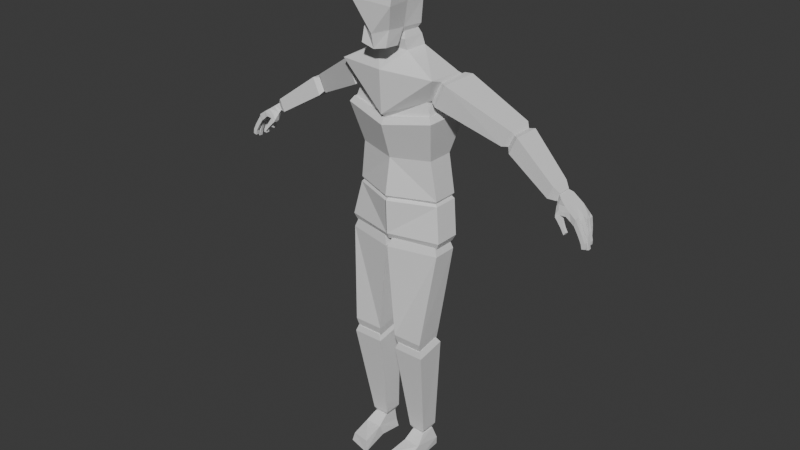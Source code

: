 # Source: MyCharacter.blend  (saved by Blender 4.2.66; exported with 4.5.12 LTS)
import bpy
from mathutils import Matrix  # noqa: F401  (used for matrix-valued properties, if any)

bpy.ops.wm.read_factory_settings(use_empty=True)
scene = bpy.context.scene
scene.name = 'Scene'

# ---- collections
col_collection = bpy.data.collections.new('Collection'); scene.collection.children.link(col_collection)
col_bodyparts = bpy.data.collections.new('BodyParts'); scene.collection.children.link(col_bodyparts)

# ---- materials (node trees are filled in below, after node groups)
mat_material = bpy.data.materials.new('Material')
mat_material.alpha_threshold = 0.0
mat_material.use_transparent_shadow = False
mat_material.roughness = 0.5
mat_material.line_color = (0.0, 0.0, 0.0, 1.0)

# ---- material node trees
mat_material.use_nodes = True; mat_material.node_tree.nodes.clear()
_N = mat_material.node_tree.nodes; _L = mat_material.node_tree.links
n0 = _N.new('ShaderNodeOutputMaterial'); n0.name = 'Material Output'; n0.location = (300, 300)
n1 = _N.new('ShaderNodeBsdfPrincipled'); n1.name = 'Principled BSDF'; n1.location = (10, 300)
n1.inputs[3].default_value = 1.45
_L.new(n1.outputs[0], n0.inputs[0])
n0.is_active_output = True

# ---- world
world_world = bpy.data.worlds.new('World'); scene.world = world_world
world_world.use_nodes = True; world_world.node_tree.nodes.clear()
_N = world_world.node_tree.nodes; _L = world_world.node_tree.links
n0 = _N.new('ShaderNodeOutputWorld'); n0.name = 'World Output'; n0.location = (300, 300)
n1 = _N.new('ShaderNodeBackground'); n1.name = 'Background'; n1.location = (10, 300)
n1.inputs[0].default_value = (0.05088, 0.05088, 0.05088, 1.0)
_L.new(n1.outputs[0], n0.inputs[0])
n0.is_active_output = True
world_world.color = (0.05088, 0.05088, 0.05088)
world_world.use_sun_shadow = False
world_world.sun_shadow_jitter_overblur = 0.0

# ---- meshes
me_cube_006 = bpy.data.meshes.new('Cube.006')
me_cube_006.from_pydata([(0.5988, 0.4155, 6.146), (0.6132, -0.2048, 6.172), (0.0, 0.4394, 5.922), (0.0, -0.4803, 5.922), (0.8094, -0.3549, 6.565), (0.0, -0.5165, 6.599), (0.795, 0.2654, 6.54), (0.0, 0.3553, 6.637), (0.2608, -0.2167, 6.857), (0.0, -0.2107, 6.859), (0.3032, 0.1201, 6.87), (0.0, 0.1267, 6.885), (0.2333, -0.2428, 7.016), (0.0, -0.2427, 7.012), (0.2654, 0.09927, 7.028), (0.0, 0.1018, 7.037), (0.2021, -0.1967, 7.133), (0.0, -0.1966, 7.131), (0.2248, 0.04467, 7.142), (0.0, 0.04649, 7.148), (0.831, -0.1136, 6.495), (0.82, 0.3611, 6.476), (0.6809, -0.1295, 6.194), (0.6699, 0.3451, 6.175), (0.6938, -0.2273, 5.951), (0.0, -0.3655, 5.846), (0.6938, 0.4379, 5.951), (0.0, 0.4181, 5.846)], [], [(5, 4, 8, 9), (0, 2, 7, 6), (3, 1, 4, 5), (22, 23, 21, 20), (0, 6, 21, 23), (10, 11, 15, 14), (6, 7, 11, 10), (4, 6, 10, 8), (8, 10, 14, 12), (9, 8, 12, 13), (13, 12, 16, 17), (1, 3, 25, 24), (4, 1, 22, 20), (16, 18, 19, 17), (14, 15, 19, 18), (12, 14, 18, 16), (15, 13, 17, 19), (1, 0, 23, 22), (6, 4, 20, 21), (24, 25, 27, 26), (2, 0, 26, 27), (0, 1, 24, 26)])
_uv = me_cube_006.uv_layers.new(name='UVMap')
_uv.uv.foreach_set('vector', [0.625, 1.0, 0.625, 0.75, 0.625, 0.75, 0.625, 1.0, 0.625, 0.5, 0.625, 0.25, 0.625, 0.25, 0.625, 0.5, 0.625, 1.0, 0.625, 0.75, 0.625, 0.75, 0.625, 1.0, 0.625, 0.75, 0.625, 0.5, 0.625, 0.5, 0.625, 0.75, 0.625, 0.5, 0.625, 0.5, 0.625, 0.5, 0.625, 0.5, 0.625, 0.5, 0.625, 0.25, 0.625, 0.25, 0.625, 0.5, 0.625, 0.5, 0.625, 0.25, 0.625, 0.25, 0.625, 0.5, 0.625, 0.75, 0.625, 0.5, 0.625, 0.5, 0.625, 0.75, 0.625, 0.75, 0.625, 0.5, 0.625, 0.5, 0.625, 0.75, 0.625, 1.0, 0.625, 0.75, 0.625, 0.75, 0.625, 1.0, 0.625, 1.0, 0.625, 0.75, 0.625, 0.75, 0.625, 1.0, 0.625, 0.75, 0.625, 1.0, 0.625, 1.0, 0.625, 0.75, 0.625, 0.75, 0.625, 0.75, 0.625, 0.75, 0.625, 0.75, 0.625, 0.75, 0.625, 0.5, 0.625, 0.25, 0.625, 1.0, 0.625, 0.5, 0.625, 0.25, 0.625, 0.25, 0.625, 0.5, 0.625, 0.75, 0.625, 0.5, 0.625, 0.5, 0.625, 0.75, 0.0, 0.0, 0.0, 0.0, 0.0, 0.0, 0.0, 0.0, 0.625, 0.75, 0.625, 0.5, 0.625, 0.5, 0.625, 0.75, 0.625, 0.5, 0.625, 0.75, 0.625, 0.75, 0.625, 0.5, 0.625, 0.75, 0.625, 1.0, 0.625, 0.25, 0.625, 0.5, 0.625, 0.25, 0.625, 0.5, 0.625, 0.5, 0.625, 0.25, 0.625, 0.5, 0.625, 0.75, 0.625, 0.75, 0.625, 0.5])
me_cube_006.materials.append(mat_material)
me_cube_006.use_mirror_vertex_groups = False
me_cube_006.update()
me_cube_001 = bpy.data.meshes.new('Cube.001')
me_cube_001.from_pydata([(0.01475, 0.4105, 3.762), (0.01475, -0.3802, 3.762), (0.8082, 0.2185, 3.762), (0.8082, -0.1883, 3.762), (0.1493, 0.1027, 2.318), (0.1493, -0.3711, 2.226), (0.6439, 0.1027, 2.318), (0.6439, -0.3711, 2.226), (0.1738, 0.09441, 2.158), (0.1738, -0.3326, 2.076), (0.6195, 0.09441, 2.158), (0.6195, -0.3326, 2.076), (0.06682, 0.3586, 3.903), (0.06682, -0.3284, 3.903), (0.7562, 0.1918, 3.903), (0.7562, -0.1616, 3.903)], [], [(3, 1, 5, 7), (1, 0, 4, 5), (2, 3, 7, 6), (0, 2, 6, 4), (3, 2, 14, 15), (0, 1, 13, 12), (4, 6, 10, 8), (6, 7, 11, 10), (10, 11, 9), (10, 9, 8), (7, 5, 9, 11), (5, 4, 8, 9), (13, 14, 12), (13, 15, 14), (2, 0, 12, 14), (1, 3, 15, 13)])
_uv = me_cube_001.uv_layers.new(name='UVMap')
_uv.uv.foreach_set('vector', [0.375, 0.75, 0.375, 1.0, 0.375, 1.0, 0.375, 0.75, 0.0, 0.0, 0.0, 0.0, 0.0, 0.0, 0.0, 0.0, 0.375, 0.5, 0.375, 0.75, 0.375, 0.75, 0.375, 0.5, 0.375, 0.25, 0.375, 0.5, 0.375, 0.5, 0.375, 0.25, 0.375, 0.75, 0.375, 0.5, 0.375, 0.5, 0.375, 0.75, 0.0, 0.0, 0.0, 0.0, 0.0, 0.0, 0.0, 0.0, 0.375, 0.25, 0.375, 0.5, 0.375, 0.5, 0.375, 0.25, 0.375, 0.5, 0.375, 0.75, 0.375, 0.75, 0.375, 0.5, 0.0, 0.0, 0.0, 0.0, 0.0, 0.0, 0.0, 0.0, 0.0, 0.0, 0.0, 0.0, 0.375, 0.75, 0.375, 1.0, 0.375, 1.0, 0.375, 0.75, 0.0, 0.0, 0.0, 0.0, 0.0, 0.0, 0.0, 0.0, 0.0, 0.0, 0.0, 0.0, 0.0, 0.0, 0.0, 0.0, 0.0, 0.0, 0.0, 0.0, 0.375, 0.5, 0.375, 0.25, 0.375, 0.25, 0.375, 0.5, 0.375, 1.0, 0.375, 0.75, 0.375, 0.75, 0.375, 1.0])
me_cube_001.materials.append(mat_material)
me_cube_001.use_mirror_vertex_groups = False
me_cube_001.update()
me_cube_008 = bpy.data.meshes.new('Cube.008')
me_cube_008.from_pydata([(0.736, 0.4293, 6.124), (0.736, -0.1934, 6.124), (0.9154, 0.4402, 6.488), (0.9154, -0.2086, 6.488), (1.659, 0.5801, 5.681), (1.659, 0.1268, 5.681), (1.784, 0.5801, 5.95), (1.784, 0.1268, 5.95), (0.6624, 0.3895, 6.174), (0.6624, -0.1579, 6.174), (0.8138, 0.3895, 6.499), (0.8138, -0.1579, 6.499), (1.753, 0.5193, 5.682), (1.753, 0.1876, 5.682), (1.844, 0.5193, 5.878), (1.844, 0.1876, 5.878)], [], [(3, 1, 5, 7), (0, 2, 6, 4), (2, 3, 7, 6), (1, 0, 4, 5), (7, 5, 13, 15), (0, 1, 9, 8), (9, 11, 10, 8), (1, 3, 11, 9), (2, 0, 8, 10), (3, 2, 10, 11), (13, 12, 14, 15), (4, 6, 14, 12), (6, 7, 15, 14), (5, 4, 12, 13)])
_uv = me_cube_008.uv_layers.new(name='UVMap')
_uv.uv.foreach_set('vector', [0.625, 0.75, 0.625, 0.75, 0.625, 0.75, 0.625, 0.75, 0.625, 0.5, 0.625, 0.5, 0.625, 0.5, 0.625, 0.5, 0.625, 0.5, 0.625, 0.75, 0.625, 0.75, 0.625, 0.5, 0.625, 0.75, 0.625, 0.5, 0.625, 0.5, 0.625, 0.75, 0.625, 0.75, 0.625, 0.75, 0.625, 0.75, 0.625, 0.75, 0.625, 0.5, 0.625, 0.75, 0.625, 0.75, 0.625, 0.5, 0.625, 0.75, 0.625, 0.75, 0.625, 0.5, 0.625, 0.5, 0.625, 0.75, 0.625, 0.75, 0.625, 0.75, 0.625, 0.75, 0.625, 0.5, 0.625, 0.5, 0.625, 0.5, 0.625, 0.5, 0.625, 0.75, 0.625, 0.5, 0.625, 0.5, 0.625, 0.75, 0.625, 0.75, 0.625, 0.5, 0.625, 0.5, 0.625, 0.75, 0.625, 0.5, 0.625, 0.5, 0.625, 0.5, 0.625, 0.5, 0.625, 0.5, 0.625, 0.75, 0.625, 0.75, 0.625, 0.5, 0.625, 0.75, 0.625, 0.5, 0.625, 0.5, 0.625, 0.75])
me_cube_008.materials.append(mat_material)
me_cube_008.use_mirror_vertex_groups = False
me_cube_008.update()
me_cube_005 = bpy.data.meshes.new('Cube.005')
me_cube_005.from_pydata([(0.7562, 0.5369, 5.893), (0.7226, 0.3278, 4.615), (0.7562, -0.3053, 5.893), (0.7226, -0.09616, 4.615), (-0.003462, 0.5119, 5.76), (-0.003462, 0.5278, 4.615), (-0.003462, -0.4803, 5.76), (-0.003462, -0.3962, 4.615), (0.6722, 0.2949, 4.533), (-0.003462, 0.4671, 4.533), (-0.003462, -0.3285, 4.533), (0.6722, -0.0702, 4.533), (0.7001, -0.2653, 5.977), (-0.003462, -0.4214, 5.858), (0.7001, 0.4861, 5.977), (-0.003462, 0.4638, 5.858), (0.628, 0.315, 5.244), (-0.003462, -0.2946, 5.198), (0.628, -0.1283, 5.244), (-0.003462, 0.3762, 5.198)], [], [(18, 2, 6, 17), (16, 0, 2, 18), (19, 4, 0, 16), (2, 0, 14, 12), (5, 1, 8, 9), (0, 4, 15, 14), (8, 11, 10, 9), (7, 5, 9, 10), (1, 3, 11, 8), (3, 7, 10, 11), (13, 12, 15), (12, 14, 15), (6, 2, 12, 13), (5, 19, 16, 1), (1, 16, 18, 3), (3, 18, 17, 7)])
_uv = me_cube_005.uv_layers.new(name='UVMap')
_uv.uv.foreach_set('vector', [0.5, 0.75, 0.625, 0.75, 0.625, 1.0, 0.5, 1.0, 0.5, 0.5, 0.625, 0.5, 0.625, 0.75, 0.5, 0.75, 0.5, 0.25, 0.625, 0.25, 0.625, 0.5, 0.5, 0.5, 0.625, 0.75, 0.625, 0.5, 0.625, 0.5, 0.625, 0.75, 0.375, 0.25, 0.375, 0.5, 0.375, 0.5, 0.375, 0.25, 0.625, 0.5, 0.625, 0.25, 0.625, 0.25, 0.625, 0.5, 0.375, 0.5, 0.375, 0.75, 0.375, 1.0, 0.375, 0.25, 0.0, 0.0, 0.0, 0.0, 0.0, 0.0, 0.0, 0.0, 0.375, 0.5, 0.375, 0.75, 0.375, 0.75, 0.375, 0.5, 0.375, 0.75, 0.375, 1.0, 0.375, 1.0, 0.375, 0.75, 0.0, 0.0, 0.0, 0.0, 0.0, 0.0, 0.0, 0.0, 0.0, 0.0, 0.0, 0.0, 0.625, 1.0, 0.625, 0.75, 0.625, 0.75, 0.625, 1.0, 0.375, 0.25, 0.5, 0.25, 0.5, 0.5, 0.375, 0.5, 0.375, 0.5, 0.5, 0.5, 0.5, 0.75, 0.375, 0.75, 0.375, 0.75, 0.5, 0.75, 0.5, 1.0, 0.375, 1.0])
me_cube_005.materials.append(mat_material)
me_cube_005.use_mirror_vertex_groups = False
me_cube_005.update()
me_cube_003 = bpy.data.meshes.new('Cube.003')
me_cube_003.from_pydata([(0.2735, 0.1755, 0.0912), (0.2741, -0.261, 0.1819), (0.5655, 0.2165, 0.09285), (0.5585, -0.261, 0.1819), (0.2404, 0.1872, -0.04913), (0.2599, -0.1962, -0.007349), (0.5536, 0.2297, -0.05139), (0.577, -0.2009, -0.05139), (0.2409, -0.6455, 0.1222), (0.5692, -0.5608, 0.0791), (0.1978, -0.7054, -0.05139), (0.588, -0.603, -0.05139), (0.2919, 0.159, 0.3025), (0.2919, -0.08473, 0.3025), (0.5125, 0.159, 0.3025), (0.5125, -0.08473, 0.3025)], [], [(2, 3, 7, 6), (4, 6, 7, 5), (0, 2, 6, 4), (1, 5, 10, 8), (1, 0, 4, 5), (9, 8, 10, 11), (3, 1, 8, 9), (7, 3, 9, 11), (5, 7, 11, 10), (15, 14, 12, 13), (2, 0, 12, 14), (3, 2, 14, 15), (1, 3, 15, 13), (0, 1, 13, 12)])
_uv = me_cube_003.uv_layers.new(name='UVMap')
_uv.uv.foreach_set('vector', [0.375, 0.5, 0.375, 0.75, 0.375, 0.75, 0.375, 0.5, 0.125, 0.5, 0.375, 0.5, 0.375, 0.75, 0.125, 0.75, 0.375, 0.25, 0.375, 0.5, 0.375, 0.5, 0.375, 0.25, 0.0, 0.0, 0.0, 0.0, 0.0, 0.0, 0.0, 0.0, 0.0, 0.0, 0.0, 0.0, 0.0, 0.0, 0.0, 0.0, 0.375, 0.75, 0.375, 1.0, 0.375, 1.0, 0.375, 0.75, 0.375, 0.75, 0.375, 1.0, 0.375, 1.0, 0.375, 0.75, 0.375, 0.75, 0.375, 0.75, 0.375, 0.75, 0.375, 0.75, 0.125, 0.75, 0.375, 0.75, 0.375, 0.75, 0.125, 0.75, 0.0, 0.0, 0.0, 0.0, 0.0, 0.0, 0.0, 0.0, 0.375, 0.5, 0.375, 0.25, 0.375, 0.25, 0.375, 0.5, 0.375, 0.75, 0.375, 0.5, 0.375, 0.5, 0.375, 0.75, 0.375, 1.0, 0.375, 0.75, 0.375, 0.75, 0.375, 1.0, 0.0, 0.0, 0.0, 0.0, 0.0, 0.0, 0.0, 0.0])
me_cube_003.materials.append(mat_material)
me_cube_003.use_mirror_vertex_groups = False
me_cube_003.update()
me_cube_010 = bpy.data.meshes.new('Cube.010')
me_cube_010.from_pydata([(2.706, 0.3545, 5.104), (2.64, 0.09148, 5.158), (2.723, 0.3562, 5.231), (2.723, 0.04069, 5.231), (2.952, 0.3407, 4.965), (2.929, -0.01108, 4.968), (3.005, 0.3461, 5.009), (3.003, -0.02932, 5.037), (2.632, 0.2956, 5.157), (2.629, 0.09045, 5.161), (2.652, 0.2977, 5.284), (2.649, 0.1014, 5.288), (2.706, 0.2756, 5.104), (2.706, 0.1967, 5.104), (2.706, 0.1354, 5.104), (2.723, 0.2773, 5.231), (2.723, 0.1985, 5.231), (2.723, 0.1196, 5.231), (2.962, 0.2674, 4.971), (2.97, 0.1637, 4.964), (2.95, 0.0773, 4.968), (3.02, 0.2576, 5.03), (3.013, 0.162, 5.039), (2.997, 0.07257, 5.038), (2.631, 0.2465, 5.158), (2.631, 0.1974, 5.159), (2.63, 0.1483, 5.16), (2.651, 0.2486, 5.285), (2.651, 0.1995, 5.286), (2.65, 0.1504, 5.287), (2.771, 0.3562, 5.091), (2.851, 0.3562, 5.034), (2.851, -0.02181, 5.034), (2.724, -0.0334, 4.941), (2.898, -0.01772, 5.111), (2.814, 0.004457, 5.166), (2.814, 0.3562, 5.166), (2.893, 0.3562, 5.109), (2.814, 0.2773, 5.166), (2.893, 0.2773, 5.109), (2.814, 0.1985, 5.166), (2.893, 0.1892, 5.109), (2.814, 0.1196, 5.166), (2.893, 0.09927, 5.109), (2.771, 0.1196, 5.091), (2.851, 0.1196, 5.034), (2.771, 0.1985, 5.091), (2.851, 0.1985, 5.034), (2.771, 0.2773, 5.091), (2.851, 0.2773, 5.034), (2.994, 0.04727, 4.925), (2.984, -0.01443, 4.926), (3.032, 0.04319, 4.979), (3.027, -0.01796, 4.987), (3.013, 0.146, 4.932), (3.002, 0.0706, 4.935), (3.044, 0.1514, 4.992), (3.036, 0.07332, 4.992), (2.995, 0.2419, 4.935), (2.998, 0.1766, 4.935), (3.056, 0.2405, 4.976), (3.06, 0.1728, 4.981), (2.986, 0.3306, 4.936), (3.05, 0.3407, 4.968), (2.991, 0.2594, 4.935), (3.055, 0.2691, 4.966), (3.128, 0.02738, 4.638), (3.131, -0.02938, 4.639), (3.189, 0.02976, 4.653), (3.191, -0.02699, 4.653), (3.132, 0.1095, 4.596), (3.136, 0.05278, 4.598), (3.192, 0.1135, 4.611), (3.196, 0.05685, 4.613), (3.088, 0.2252, 4.626), (3.086, 0.1684, 4.625), (3.15, 0.2237, 4.624), (3.149, 0.1669, 4.624), (3.016, 0.3323, 4.698), (3.079, 0.3308, 4.698), (3.015, 0.2755, 4.698), (3.077, 0.274, 4.698), (3.073, 0.332, 4.841), (3.079, 0.3309, 4.761), (3.017, 0.3324, 4.76), (3.011, 0.3316, 4.835), (3.015, 0.2756, 4.76), (3.011, 0.2748, 4.835), (3.073, 0.2752, 4.841), (3.077, 0.2741, 4.761), (3.121, 0.1635, 4.816), (3.15, 0.1656, 4.681), (3.153, 0.2223, 4.682), (3.124, 0.2203, 4.816), (3.062, 0.1666, 4.796), (3.088, 0.1686, 4.684), (3.09, 0.2253, 4.685), (3.065, 0.2234, 4.797), (3.077, 0.06555, 4.789), (3.115, 0.05443, 4.679), (3.175, 0.0585, 4.694), (3.133, 0.06181, 4.816), (3.137, 0.1185, 4.816), (3.172, 0.1152, 4.692), (3.112, 0.1111, 4.677), (3.08, 0.1222, 4.79), (3.062, -0.02291, 4.806), (3.115, -0.02991, 4.711), (3.174, -0.03082, 4.733), (3.12, -0.02643, 4.839), (3.124, 0.03025, 4.839), (3.175, 0.02597, 4.733), (3.116, 0.02688, 4.711), (3.066, 0.03376, 4.806), (2.607, 0.1612, 5.188), (2.608, 0.1251, 5.189), (2.606, 0.2697, 5.186), (2.618, 0.2719, 5.28), (2.619, 0.1634, 5.282), (2.62, 0.1272, 5.283), (2.606, 0.2336, 5.187), (2.607, 0.1974, 5.188), (2.618, 0.2357, 5.281), (2.619, 0.1995, 5.282), (2.686, 0.1208, 5.064), (2.652, 0.04915, 5.103), (2.699, 0.03865, 5.147), (2.68, -0.01436, 5.011), (2.72, -0.002834, 5.089), (2.756, -0.0206, 5.027), (2.791, -0.01423, 5.083), (2.682, 0.07555, 4.982), (2.761, 0.04725, 5.006), (2.688, -0.02843, 4.976), (2.696, 0.04842, 4.961), (2.732, 0.03588, 4.927), (2.843, 0.002746, 4.878), (2.838, -0.04655, 4.889), (2.814, -0.002632, 4.837), (2.809, -0.05193, 4.847), (2.895, -0.01458, 4.81), (2.89, -0.06231, 4.82), (2.866, -0.01979, 4.769), (2.861, -0.06752, 4.779)], [], [(49, 31, 4, 18), (34, 32, 5, 7), (31, 37, 6, 4), (43, 34, 7, 23), (4, 6, 63, 62), (14, 1, 9, 26), (10, 8, 116, 117), (1, 3, 11, 9), (2, 0, 8, 10), (15, 2, 10, 27), (3, 17, 29, 11), (17, 16, 28, 29), (16, 15, 27, 28), (24, 25, 121, 120), (28, 27, 122, 123), (26, 9, 115, 114), (0, 12, 24, 8), (12, 13, 25, 24), (13, 14, 26, 25), (20, 23, 52, 50), (23, 20, 55, 57), (19, 18, 58, 59), (37, 39, 21, 6), (39, 41, 22, 21), (41, 43, 23, 22), (32, 45, 20, 5), (45, 47, 19, 20), (47, 49, 18, 19), (13, 12, 48, 46), (46, 48, 49, 47), (14, 13, 46, 44), (44, 46, 47, 45), (3, 1, 125, 126), (44, 45, 132, 131), (16, 17, 42, 40), (40, 42, 43, 41), (15, 16, 40, 38), (38, 40, 41, 39), (2, 15, 38, 36), (36, 38, 39, 37), (17, 3, 35, 42), (42, 35, 34, 43), (0, 2, 36, 30), (30, 36, 37, 31), (32, 34, 130, 129), (1, 14, 124, 125), (12, 0, 30, 48), (48, 30, 31, 49), (100, 99, 71, 73), (23, 7, 53, 52), (5, 20, 50, 51), (7, 5, 51, 53), (92, 91, 77, 76), (20, 19, 54, 55), (19, 22, 56, 54), (22, 23, 57, 56), (108, 107, 67, 69), (18, 21, 60, 58), (21, 22, 61, 60), (22, 19, 59, 61), (84, 83, 79, 78), (21, 18, 64, 65), (18, 4, 62, 64), (6, 21, 65, 63), (67, 66, 68, 69), (71, 70, 72, 73), (75, 74, 76, 77), (80, 78, 79, 81), (86, 84, 78, 80), (112, 111, 68, 66), (91, 95, 75, 77), (104, 103, 72, 70), (83, 89, 81, 79), (96, 92, 76, 74), (89, 86, 80, 81), (107, 112, 66, 67), (99, 104, 70, 71), (111, 108, 69, 68), (95, 96, 74, 75), (103, 100, 73, 72), (65, 64, 87, 88), (88, 87, 86, 89), (63, 65, 88, 82), (82, 88, 89, 83), (64, 62, 85, 87), (87, 85, 84, 86), (62, 63, 82, 85), (85, 82, 83, 84), (59, 58, 97, 94), (94, 97, 96, 95), (58, 60, 93, 97), (97, 93, 92, 96), (61, 59, 94, 90), (90, 94, 95, 91), (60, 61, 90, 93), (93, 90, 91, 92), (56, 57, 101, 102), (102, 101, 100, 103), (55, 54, 105, 98), (98, 105, 104, 99), (54, 56, 102, 105), (105, 102, 103, 104), (57, 55, 98, 101), (101, 98, 99, 100), (52, 53, 109, 110), (110, 109, 108, 111), (51, 50, 113, 106), (106, 113, 112, 107), (50, 52, 110, 113), (113, 110, 111, 112), (53, 51, 106, 109), (109, 106, 107, 108), (120, 122, 117, 116), (115, 119, 118, 114), (114, 118, 123, 121), (121, 123, 122, 120), (29, 28, 123, 118), (25, 26, 114, 121), (11, 29, 118, 119), (27, 10, 117, 122), (9, 11, 119, 115), (8, 24, 120, 116), (125, 124, 131, 127), (132, 129, 137, 136), (126, 125, 127, 128), (128, 127, 129, 130), (35, 3, 126, 128), (34, 35, 128, 130), (45, 32, 129, 132), (14, 44, 131, 124), (133, 134, 135, 33), (131, 132, 135, 134), (127, 131, 134, 133), (129, 127, 133, 33), (138, 136, 140, 142), (129, 33, 139, 137), (135, 132, 136, 138), (33, 135, 138, 139), (140, 141, 143, 142), (139, 138, 142, 143), (137, 139, 143, 141), (136, 137, 141, 140)])
_uv = me_cube_010.uv_layers.new(name='UVMap')
_uv.uv.foreach_set('vector', [0.625, 0.5625, 0.625, 0.5, 0.625, 0.5, 0.625, 0.5625, 0.625, 0.75, 0.625, 0.75, 0.625, 0.75, 0.625, 0.75, 0.625, 0.5, 0.625, 0.5, 0.625, 0.5, 0.625, 0.5, 0.625, 0.6875, 0.625, 0.75, 0.625, 0.75, 0.625, 0.6875, 0.625, 0.5, 0.625, 0.5, 0.625, 0.5, 0.625, 0.5, 0.625, 0.6875, 0.625, 0.75, 0.625, 0.75, 0.625, 0.6875, 0.625, 0.5, 0.625, 0.5, 0.625, 0.5, 0.625, 0.5, 0.625, 0.75, 0.625, 0.75, 0.625, 0.75, 0.625, 0.75, 0.625, 0.5, 0.625, 0.5, 0.625, 0.5, 0.625, 0.5, 0.625, 0.5625, 0.625, 0.5, 0.625, 0.5, 0.625, 0.5625, 0.625, 0.75, 0.625, 0.6875, 0.625, 0.6875, 0.625, 0.75, 0.625, 0.6875, 0.625, 0.625, 0.625, 0.625, 0.625, 0.6875, 0.625, 0.625, 0.625, 0.5625, 0.625, 0.5625, 0.625, 0.625, 0.625, 0.5625, 0.625, 0.625, 0.625, 0.625, 0.625, 0.5625, 0.625, 0.625, 0.625, 0.5625, 0.625, 0.5625, 0.625, 0.625, 0.625, 0.6875, 0.625, 0.75, 0.625, 0.75, 0.625, 0.6875, 0.625, 0.5, 0.625, 0.5625, 0.625, 0.5625, 0.625, 0.5, 0.625, 0.5625, 0.625, 0.625, 0.625, 0.625, 0.625, 0.5625, 0.625, 0.625, 0.625, 0.6875, 0.625, 0.6875, 0.625, 0.625, 0.625, 0.6875, 0.625, 0.6875, 0.625, 0.6875, 0.625, 0.6875, 0.625, 0.6875, 0.625, 0.6875, 0.625, 0.6875, 0.625, 0.6875, 0.625, 0.625, 0.625, 0.5625, 0.625, 0.5625, 0.625, 0.625, 0.625, 0.5, 0.625, 0.5625, 0.625, 0.5625, 0.625, 0.5, 0.625, 0.5625, 0.625, 0.625, 0.625, 0.625, 0.625, 0.5625, 0.625, 0.625, 0.625, 0.6875, 0.625, 0.6875, 0.625, 0.625, 0.625, 0.75, 0.625, 0.6875, 0.625, 0.6875, 0.625, 0.75, 0.625, 0.6875, 0.625, 0.625, 0.625, 0.625, 0.625, 0.6875, 0.625, 0.625, 0.625, 0.5625, 0.625, 0.5625, 0.625, 0.625, 0.625, 0.625, 0.625, 0.5625, 0.625, 0.5625, 0.625, 0.625, 0.625, 0.625, 0.625, 0.5625, 0.625, 0.5625, 0.625, 0.625, 0.625, 0.6875, 0.625, 0.625, 0.625, 0.625, 0.625, 0.6875, 0.625, 0.6875, 0.625, 0.625, 0.625, 0.625, 0.625, 0.6875, 0.625, 0.75, 0.625, 0.75, 0.625, 0.75, 0.625, 0.75, 0.625, 0.6875, 0.625, 0.6875, 0.625, 0.6875, 0.625, 0.6875, 0.625, 0.625, 0.625, 0.6875, 0.625, 0.6875, 0.625, 0.625, 0.625, 0.625, 0.625, 0.6875, 0.625, 0.6875, 0.625, 0.625, 0.625, 0.5625, 0.625, 0.625, 0.625, 0.625, 0.625, 0.5625, 0.625, 0.5625, 0.625, 0.625, 0.625, 0.625, 0.625, 0.5625, 0.625, 0.5, 0.625, 0.5625, 0.625, 0.5625, 0.625, 0.5, 0.625, 0.5, 0.625, 0.5625, 0.625, 0.5625, 0.625, 0.5, 0.625, 0.6875, 0.625, 0.75, 0.625, 0.75, 0.625, 0.6875, 0.625, 0.6875, 0.625, 0.75, 0.625, 0.75, 0.625, 0.6875, 0.625, 0.5, 0.625, 0.5, 0.625, 0.5, 0.625, 0.5, 0.625, 0.5, 0.625, 0.5, 0.625, 0.5, 0.625, 0.5, 0.625, 0.75, 0.625, 0.75, 0.625, 0.75, 0.625, 0.75, 0.625, 0.75, 0.625, 0.6875, 0.625, 0.6875, 0.625, 0.75, 0.625, 0.5625, 0.625, 0.5, 0.625, 0.5, 0.625, 0.5625, 0.625, 0.5625, 0.625, 0.5, 0.625, 0.5, 0.625, 0.5625, 0.625, 0.6875, 0.625, 0.6875, 0.625, 0.6875, 0.625, 0.6875, 0.625, 0.6875, 0.625, 0.75, 0.625, 0.75, 0.625, 0.6875, 0.625, 0.75, 0.625, 0.6875, 0.625, 0.6875, 0.625, 0.75, 0.625, 0.75, 0.625, 0.75, 0.625, 0.75, 0.625, 0.75, 0.625, 0.5625, 0.625, 0.625, 0.625, 0.625, 0.625, 0.5625, 0.625, 0.6875, 0.625, 0.625, 0.625, 0.625, 0.625, 0.6875, 0.625, 0.625, 0.625, 0.625, 0.625, 0.625, 0.625, 0.625, 0.625, 0.625, 0.625, 0.6875, 0.625, 0.6875, 0.625, 0.625, 0.625, 0.75, 0.625, 0.75, 0.625, 0.75, 0.625, 0.75, 0.625, 0.5625, 0.625, 0.5625, 0.625, 0.5625, 0.625, 0.5625, 0.625, 0.5625, 0.625, 0.625, 0.625, 0.625, 0.625, 0.5625, 0.625, 0.625, 0.625, 0.625, 0.625, 0.625, 0.625, 0.625, 0.625, 0.5, 0.625, 0.5, 0.625, 0.5, 0.625, 0.5, 0.625, 0.5625, 0.625, 0.5625, 0.625, 0.5625, 0.625, 0.5625, 0.625, 0.5625, 0.625, 0.5, 0.625, 0.5, 0.625, 0.5625, 0.625, 0.5, 0.625, 0.5625, 0.625, 0.5625, 0.625, 0.5, 0.625, 0.75, 0.625, 0.6875, 0.625, 0.6875, 0.625, 0.75, 0.625, 0.6875, 0.625, 0.625, 0.625, 0.625, 0.625, 0.6875, 0.625, 0.625, 0.625, 0.5625, 0.625, 0.5625, 0.625, 0.625, 0.625, 0.5625, 0.625, 0.5, 0.625, 0.5, 0.625, 0.5625, 0.625, 0.5625, 0.625, 0.5, 0.625, 0.5, 0.625, 0.5625, 0.625, 0.6875, 0.625, 0.6875, 0.625, 0.6875, 0.625, 0.6875, 0.625, 0.625, 0.625, 0.625, 0.625, 0.625, 0.625, 0.625, 0.625, 0.625, 0.625, 0.625, 0.625, 0.625, 0.625, 0.625, 0.625, 0.5, 0.625, 0.5625, 0.625, 0.5625, 0.625, 0.5, 0.625, 0.5625, 0.625, 0.5625, 0.625, 0.5625, 0.625, 0.5625, 0.625, 0.5625, 0.625, 0.5625, 0.625, 0.5625, 0.625, 0.5625, 0.625, 0.75, 0.625, 0.6875, 0.625, 0.6875, 0.625, 0.75, 0.625, 0.6875, 0.625, 0.625, 0.625, 0.625, 0.625, 0.6875, 0.625, 0.6875, 0.625, 0.75, 0.625, 0.75, 0.625, 0.6875, 0.625, 0.625, 0.625, 0.5625, 0.625, 0.5625, 0.625, 0.625, 0.625, 0.625, 0.625, 0.6875, 0.625, 0.6875, 0.625, 0.625, 0.625, 0.5625, 0.625, 0.5625, 0.625, 0.5625, 0.625, 0.5625, 0.625, 0.5625, 0.625, 0.5625, 0.625, 0.5625, 0.625, 0.5625, 0.625, 0.5, 0.625, 0.5625, 0.625, 0.5625, 0.625, 0.5, 0.625, 0.5, 0.625, 0.5625, 0.625, 0.5625, 0.625, 0.5, 0.625, 0.5625, 0.625, 0.5, 0.625, 0.5, 0.625, 0.5625, 0.625, 0.5625, 0.625, 0.5, 0.625, 0.5, 0.625, 0.5625, 0.625, 0.5, 0.625, 0.5, 0.625, 0.5, 0.625, 0.5, 0.625, 0.5, 0.625, 0.5, 0.625, 0.5, 0.625, 0.5, 0.625, 0.625, 0.625, 0.5625, 0.625, 0.5625, 0.625, 0.625, 0.625, 0.625, 0.625, 0.5625, 0.625, 0.5625, 0.625, 0.625, 0.625, 0.5625, 0.625, 0.5625, 0.625, 0.5625, 0.625, 0.5625, 0.625, 0.5625, 0.625, 0.5625, 0.625, 0.5625, 0.625, 0.5625, 0.625, 0.625, 0.625, 0.625, 0.625, 0.625, 0.625, 0.625, 0.625, 0.625, 0.625, 0.625, 0.625, 0.625, 0.625, 0.625, 0.625, 0.5625, 0.625, 0.625, 0.625, 0.625, 0.625, 0.5625, 0.625, 0.5625, 0.625, 0.625, 0.625, 0.625, 0.625, 0.5625, 0.625, 0.625, 0.625, 0.6875, 0.625, 0.6875, 0.625, 0.625, 0.625, 0.625, 0.625, 0.6875, 0.625, 0.6875, 0.625, 0.625, 0.625, 0.6875, 0.625, 0.625, 0.625, 0.625, 0.625, 0.6875, 0.625, 0.6875, 0.625, 0.625, 0.625, 0.625, 0.625, 0.6875, 0.625, 0.625, 0.625, 0.625, 0.625, 0.625, 0.625, 0.625, 0.625, 0.625, 0.625, 0.625, 0.625, 0.625, 0.625, 0.625, 0.625, 0.6875, 0.625, 0.6875, 0.625, 0.6875, 0.625, 0.6875, 0.625, 0.6875, 0.625, 0.6875, 0.625, 0.6875, 0.625, 0.6875, 0.625, 0.6875, 0.625, 0.75, 0.625, 0.75, 0.625, 0.6875, 0.625, 0.6875, 0.625, 0.75, 0.625, 0.75, 0.625, 0.6875, 0.625, 0.75, 0.625, 0.6875, 0.625, 0.6875, 0.625, 0.75, 0.625, 0.75, 0.625, 0.6875, 0.625, 0.6875, 0.625, 0.75, 0.625, 0.6875, 0.625, 0.6875, 0.625, 0.6875, 0.625, 0.6875, 0.625, 0.6875, 0.625, 0.6875, 0.625, 0.6875, 0.625, 0.6875, 0.625, 0.75, 0.625, 0.75, 0.625, 0.75, 0.625, 0.75, 0.625, 0.75, 0.625, 0.75, 0.625, 0.75, 0.625, 0.75, 0.625, 0.5625, 0.625, 0.5625, 0.625, 0.5, 0.625, 0.5, 0.625, 0.75, 0.625, 0.75, 0.625, 0.6875, 0.625, 0.6875, 0.625, 0.6875, 0.625, 0.6875, 0.625, 0.625, 0.625, 0.625, 0.625, 0.625, 0.625, 0.625, 0.625, 0.5625, 0.625, 0.5625, 0.625, 0.6875, 0.625, 0.625, 0.625, 0.625, 0.625, 0.6875, 0.625, 0.625, 0.625, 0.6875, 0.625, 0.6875, 0.625, 0.625, 0.625, 0.75, 0.625, 0.6875, 0.625, 0.6875, 0.625, 0.75, 0.625, 0.5625, 0.625, 0.5, 0.625, 0.5, 0.625, 0.5625, 0.625, 0.75, 0.625, 0.75, 0.625, 0.75, 0.625, 0.75, 0.625, 0.5, 0.625, 0.5625, 0.625, 0.5625, 0.625, 0.5, 0.625, 0.75, 0.625, 0.6875, 0.625, 0.6875, 0.625, 0.75, 0.625, 0.6875, 0.625, 0.75, 0.625, 0.75, 0.625, 0.6875, 0.625, 0.75, 0.625, 0.75, 0.625, 0.75, 0.625, 0.75, 0.625, 0.75, 0.625, 0.75, 0.625, 0.75, 0.625, 0.75, 0.625, 0.75, 0.625, 0.75, 0.625, 0.75, 0.625, 0.75, 0.625, 0.75, 0.625, 0.75, 0.625, 0.75, 0.625, 0.75, 0.625, 0.6875, 0.625, 0.75, 0.625, 0.75, 0.625, 0.6875, 0.625, 0.6875, 0.625, 0.6875, 0.625, 0.6875, 0.625, 0.6875, 0.625, 0.75, 0.625, 0.6875, 0.625, 0.6875, 0.625, 0.75, 0.625, 0.6875, 0.625, 0.6875, 0.625, 0.6875, 0.625, 0.6875, 0.625, 0.75, 0.625, 0.6875, 0.625, 0.6875, 0.625, 0.75, 0.625, 0.75, 0.625, 0.75, 0.625, 0.75, 0.625, 0.75, 0.625, 0.6875, 0.625, 0.6875, 0.625, 0.6875, 0.625, 0.6875, 0.625, 0.75, 0.625, 0.75, 0.625, 0.75, 0.625, 0.75, 0.625, 0.6875, 0.625, 0.6875, 0.625, 0.6875, 0.625, 0.6875, 0.625, 0.75, 0.625, 0.6875, 0.625, 0.6875, 0.625, 0.75, 0.625, 0.6875, 0.625, 0.75, 0.625, 0.75, 0.625, 0.6875, 0.625, 0.75, 0.625, 0.6875, 0.625, 0.6875, 0.625, 0.75, 0.625, 0.75, 0.625, 0.75, 0.625, 0.75, 0.625, 0.75, 0.625, 0.6875, 0.625, 0.75, 0.625, 0.75, 0.625, 0.6875])
me_cube_010.materials.append(mat_material)
me_cube_010.use_mirror_vertex_groups = False
me_cube_010.update()
me_cube_007 = bpy.data.meshes.new('Cube.007')
me_cube_007.from_pydata([(0.2315, -0.261, 7.192), (0.0, -0.2611, 7.188), (0.2637, 0.0811, 7.18), (0.0, 0.08429, 7.188), (0.3388, -0.2258, 7.952), (0.0, -0.2258, 8.039), (0.3388, 0.06948, 7.915), (0.0, 0.06948, 8.002), (0.2218, -0.5574, 7.215), (0.0, -0.6725, 7.147), (0.3388, -0.594, 7.952), (0.0, -0.594, 8.039), (0.199, -0.2117, 7.11), (0.0, -0.2118, 7.108), (0.2217, 0.02943, 7.102), (0.0, 0.03168, 7.108), (0.2116, -0.3653, 6.954), (0.0, -0.3653, 6.953), (0.217, -0.6232, 6.976), (0.0, -0.6247, 6.922), (0.0, 0.07689, 7.595), (0.3012, 0.07529, 7.547), (0.2851, -0.2434, 7.572), (0.3411, -0.6751, 7.583), (0.0, -0.6771, 7.593)], [], [(21, 20, 7, 6), (6, 7, 5, 4), (22, 21, 6, 4), (22, 4, 10, 23), (24, 23, 10, 11), (4, 5, 11, 10), (0, 8, 18, 16), (3, 2, 14, 15), (12, 13, 15, 14), (0, 1, 13, 12), (2, 0, 12, 14), (17, 16, 18, 19), (1, 0, 16, 17), (8, 9, 19, 18), (9, 8, 23, 24), (0, 22, 23, 8), (0, 2, 21, 22), (2, 3, 20, 21)])
_uv = me_cube_007.uv_layers.new(name='UVMap')
_uv.uv.foreach_set('vector', [0.625, 0.5, 0.625, 0.25, 0.625, 0.25, 0.625, 0.5, 0.625, 0.5, 0.875, 0.5, 0.875, 0.75, 0.625, 0.75, 0.625, 0.75, 0.625, 0.5, 0.625, 0.5, 0.625, 0.75, 0.625, 0.75, 0.625, 0.75, 0.625, 0.75, 0.625, 0.75, 0.625, 1.0, 0.625, 0.75, 0.625, 0.75, 0.625, 1.0, 0.625, 0.75, 0.875, 0.75, 0.875, 0.75, 0.625, 0.75, 0.625, 0.75, 0.625, 0.75, 0.625, 0.75, 0.625, 0.75, 0.625, 0.25, 0.625, 0.5, 0.625, 0.5, 0.625, 0.25, 0.625, 0.75, 0.625, 1.0, 0.625, 0.25, 0.625, 0.5, 0.625, 0.75, 0.625, 1.0, 0.625, 1.0, 0.625, 0.75, 0.625, 0.5, 0.625, 0.75, 0.625, 0.75, 0.625, 0.5, 0.625, 1.0, 0.625, 0.75, 0.625, 0.75, 0.625, 1.0, 0.625, 1.0, 0.625, 0.75, 0.625, 0.75, 0.625, 1.0, 0.625, 0.75, 0.625, 1.0, 0.625, 1.0, 0.625, 0.75, 0.625, 1.0, 0.625, 0.75, 0.625, 0.75, 0.625, 1.0, 0.625, 0.75, 0.625, 0.75, 0.625, 0.75, 0.625, 0.75, 0.625, 0.75, 0.625, 0.5, 0.625, 0.5, 0.625, 0.75, 0.625, 0.5, 0.625, 0.25, 0.625, 0.25, 0.625, 0.5])
me_cube_007.materials.append(mat_material)
me_cube_007.use_mirror_vertex_groups = False
me_cube_007.update()
me_cube_004 = bpy.data.meshes.new('Cube.004')
me_cube_004.from_pydata([(0.7306, 0.3278, 4.532), (0.7306, -0.09616, 4.532), (0.004592, 0.5278, 4.532), (0.004592, -0.3962, 4.532), (0.004592, 0.4483, 3.982), (0.004592, -0.3756, 3.982), (0.8314, 0.2483, 3.982), (0.8314, -0.1756, 3.982), (0.6463, 0.2727, 4.627), (0.004592, 0.4262, 4.627), (0.004592, -0.283, 4.627), (0.6463, -0.05273, 4.627), (0.7844, 0.2241, 3.883), (0.004592, 0.4014, 3.883), (0.004592, -0.3288, 3.883), (0.7844, -0.1515, 3.883)], [], [(2, 0, 6, 4), (1, 3, 5, 7), (0, 1, 7, 6), (2, 3, 10, 9), (4, 6, 12, 13), (3, 1, 11, 10), (6, 7, 15, 12), (10, 11, 9), (11, 8, 9), (1, 0, 8, 11), (0, 2, 9, 8), (12, 14, 13), (15, 14, 12), (7, 5, 14, 15)])
_uv = me_cube_004.uv_layers.new(name='UVMap')
_uv.uv.foreach_set('vector', [0.375, 0.25, 0.375, 0.5, 0.375, 0.5, 0.375, 0.25, 0.375, 0.75, 0.375, 1.0, 0.375, 1.0, 0.375, 0.75, 0.375, 0.5, 0.375, 0.75, 0.375, 0.75, 0.375, 0.5, 0.0, 0.0, 0.0, 0.0, 0.0, 0.0, 0.0, 0.0, 0.375, 0.25, 0.375, 0.5, 0.375, 0.5, 0.375, 0.25, 0.375, 1.0, 0.375, 0.75, 0.375, 0.75, 0.375, 1.0, 0.375, 0.5, 0.375, 0.75, 0.375, 0.75, 0.375, 0.5, 0.0, 0.0, 0.0, 0.0, 0.0, 0.0, 0.0, 0.0, 0.0, 0.0, 0.0, 0.0, 0.375, 0.75, 0.375, 0.5, 0.375, 0.5, 0.375, 0.75, 0.375, 0.5, 0.375, 0.25, 0.375, 0.25, 0.375, 0.5, 0.0, 0.0, 0.0, 0.0, 0.0, 0.0, 0.0, 0.0, 0.0, 0.0, 0.0, 0.0, 0.375, 0.75, 0.375, 1.0, 0.375, 1.0, 0.375, 0.75])
me_cube_004.materials.append(mat_material)
me_cube_004.use_mirror_vertex_groups = False
me_cube_004.update()
me_cube_002 = bpy.data.meshes.new('Cube.002')
me_cube_002.from_pydata([(0.155, 0.1289, 2.073), (0.155, -0.3655, 1.978), (0.6711, 0.1289, 2.073), (0.6711, -0.3655, 1.978), (0.2513, 0.2089, 0.3766), (0.2513, -0.09863, 0.3766), (0.5296, 0.2089, 0.3766), (0.5296, -0.09863, 0.3766), (0.1985, 0.06287, 2.168), (0.1985, -0.348, 2.089), (0.6273, 0.06287, 2.168), (0.6273, -0.348, 2.089), (0.2949, 0.1607, 0.2877), (0.2949, -0.0504, 0.2877), (0.486, 0.1607, 0.2877), (0.486, -0.0504, 0.2877)], [], [(3, 1, 5, 7), (1, 0, 4, 5), (2, 3, 7, 6), (0, 2, 6, 4), (1, 3, 11, 9), (2, 0, 8, 10), (5, 4, 12, 13), (7, 5, 13, 15), (10, 9, 11), (10, 8, 9), (0, 1, 9, 8), (3, 2, 10, 11), (15, 12, 14), (15, 13, 12), (6, 7, 15, 14), (4, 6, 14, 12)])
_uv = me_cube_002.uv_layers.new(name='UVMap')
_uv.uv.foreach_set('vector', [0.375, 0.75, 0.375, 1.0, 0.375, 1.0, 0.375, 0.75, 0.0, 0.0, 0.0, 0.0, 0.0, 0.0, 0.0, 0.0, 0.375, 0.5, 0.375, 0.75, 0.375, 0.75, 0.375, 0.5, 0.375, 0.25, 0.375, 0.5, 0.375, 0.5, 0.375, 0.25, 0.375, 1.0, 0.375, 0.75, 0.375, 0.75, 0.375, 1.0, 0.375, 0.5, 0.375, 0.25, 0.375, 0.25, 0.375, 0.5, 0.0, 0.0, 0.0, 0.0, 0.0, 0.0, 0.0, 0.0, 0.375, 0.75, 0.375, 1.0, 0.375, 1.0, 0.375, 0.75, 0.0, 0.0, 0.0, 0.0, 0.0, 0.0, 0.0, 0.0, 0.0, 0.0, 0.0, 0.0, 0.0, 0.0, 0.0, 0.0, 0.0, 0.0, 0.0, 0.0, 0.375, 0.75, 0.375, 0.5, 0.375, 0.5, 0.375, 0.75, 0.0, 0.0, 0.0, 0.0, 0.0, 0.0, 0.0, 0.0, 0.0, 0.0, 0.0, 0.0, 0.375, 0.5, 0.375, 0.75, 0.375, 0.75, 0.375, 0.5, 0.375, 0.25, 0.375, 0.5, 0.375, 0.5, 0.375, 0.25])
me_cube_002.materials.append(mat_material)
me_cube_002.use_mirror_vertex_groups = False
me_cube_002.update()
me_cube_009 = bpy.data.meshes.new('Cube.009')
me_cube_009.from_pydata([(1.794, 0.5772, 5.607), (1.794, 0.1239, 5.607), (1.914, 0.5772, 5.878), (1.914, 0.1239, 5.878), (2.504, 0.3623, 5.18), (2.504, 0.03462, 5.18), (2.591, 0.3623, 5.376), (2.591, 0.03462, 5.376), (1.736, 0.5151, 5.677), (1.736, 0.186, 5.677), (1.823, 0.5151, 5.874), (1.823, 0.186, 5.874), (2.618, 0.3051, 5.158), (2.618, 0.09295, 5.156), (2.674, 0.304, 5.285), (2.674, 0.09177, 5.283), (3.221, 0.3562, 5.106), (3.221, 0.04069, 5.106), (3.222, 0.3562, 5.312), (3.222, 0.04069, 5.312)], [], [(2, 3, 7, 6), (1, 0, 4, 5), (3, 1, 5, 7), (0, 2, 6, 4), (3, 2, 10, 11), (9, 11, 10, 8), (0, 1, 9, 8), (1, 3, 11, 9), (2, 0, 8, 10), (6, 7, 15, 14), (5, 4, 12, 13), (7, 5, 13, 15), (4, 6, 14, 12), (13, 12, 14, 15)])
_uv = me_cube_009.uv_layers.new(name='UVMap')
_uv.uv.foreach_set('vector', [0.625, 0.5, 0.625, 0.75, 0.625, 0.75, 0.625, 0.5, 0.625, 0.75, 0.625, 0.5, 0.625, 0.5, 0.625, 0.75, 0.625, 0.75, 0.625, 0.75, 0.625, 0.75, 0.625, 0.75, 0.625, 0.5, 0.625, 0.5, 0.625, 0.5, 0.625, 0.5, 0.625, 0.75, 0.625, 0.5, 0.625, 0.5, 0.625, 0.75, 0.625, 0.75, 0.625, 0.75, 0.625, 0.5, 0.625, 0.5, 0.625, 0.5, 0.625, 0.75, 0.625, 0.75, 0.625, 0.5, 0.625, 0.75, 0.625, 0.75, 0.625, 0.75, 0.625, 0.75, 0.625, 0.5, 0.625, 0.5, 0.625, 0.5, 0.625, 0.5, 0.625, 0.5, 0.625, 0.75, 0.625, 0.75, 0.625, 0.5, 0.625, 0.75, 0.625, 0.5, 0.625, 0.5, 0.625, 0.75, 0.625, 0.75, 0.625, 0.75, 0.625, 0.75, 0.625, 0.75, 0.625, 0.5, 0.625, 0.5, 0.625, 0.5, 0.625, 0.5, 0.625, 0.75, 0.625, 0.5, 0.625, 0.5, 0.625, 0.75])
me_cube_009.materials.append(mat_material)
me_cube_009.use_mirror_vertex_groups = False
me_cube_009.update()
arm_metarig_001 = bpy.data.armatures.new('metarig.001')  # bones are not reproduced

# ---- objects
ob_metarig_001 = bpy.data.objects.new('metarig.001', arm_metarig_001)
ob_shoulders = bpy.data.objects.new('Shoulders', me_cube_006)
ob_thighs = bpy.data.objects.new('Thighs', me_cube_001)
ob_upperarm = bpy.data.objects.new('UpperArm', me_cube_008)
ob_chest = bpy.data.objects.new('Chest', me_cube_005)
ob_foots = bpy.data.objects.new('Foots', me_cube_003)
ob_hands = bpy.data.objects.new('Hands', me_cube_010)
ob_head = bpy.data.objects.new('Head', me_cube_007)
ob_hips = bpy.data.objects.new('Hips', me_cube_004)
ob_knees = bpy.data.objects.new('Knees', me_cube_002)
ob_lowerarm = bpy.data.objects.new('LowerArm', me_cube_009)

# ---- transforms, parenting, visibility, modifiers, constraints
ob_metarig_001.location = (0.0, 0.0, 0.0)
ob_metarig_001.scale = (1.6, 1.6, 1.6)
ob_shoulders.location = (0.0, 0.0, 0.0)
ob_shoulders.scale = (0.4, 0.4, 0.4)
ob_shoulders.lock_rotations_4d = False
ob_shoulders.empty_display_type = 'ARROWS'
ob_shoulders.lineart.crease_threshold = 0.0
_m = ob_shoulders.modifiers.new('Mirror', 'MIRROR')
_m.use_clip = True
ob_thighs.location = (0.0, 0.0, 0.0)
ob_thighs.scale = (0.4, 0.4, 0.4)
ob_thighs.lock_rotations_4d = False
ob_thighs.empty_display_type = 'ARROWS'
ob_thighs.lineart.crease_threshold = 0.0
_m = ob_thighs.modifiers.new('Mirror', 'MIRROR')
ob_upperarm.location = (0.0, 0.0, 0.0)
ob_upperarm.scale = (0.4, 0.4, 0.4)
ob_upperarm.lock_rotations_4d = False
ob_upperarm.empty_display_type = 'ARROWS'
ob_upperarm.lineart.crease_threshold = 0.0
_m = ob_upperarm.modifiers.new('Mirror', 'MIRROR')
ob_chest.location = (0.0, 0.0, 0.0)
ob_chest.scale = (0.4, 0.4, 0.4)
ob_chest.lock_rotations_4d = False
ob_chest.empty_display_type = 'ARROWS'
ob_chest.lineart.crease_threshold = 0.0
_m = ob_chest.modifiers.new('Mirror', 'MIRROR')
_m.use_clip = True
ob_foots.location = (0.0, 0.0, 0.0)
ob_foots.scale = (0.4, 0.4, 0.4)
ob_foots.lock_rotations_4d = False
ob_foots.empty_display_type = 'ARROWS'
ob_foots.lineart.crease_threshold = 0.0
_m = ob_foots.modifiers.new('Mirror', 'MIRROR')
ob_hands.location = (0.0, 0.0, 0.0)
ob_hands.scale = (0.4, 0.4, 0.4)
ob_hands.lock_rotations_4d = False
ob_hands.empty_display_type = 'ARROWS'
ob_hands.lineart.crease_threshold = 0.0
_m = ob_hands.modifiers.new('Mirror', 'MIRROR')
ob_head.location = (0.0, 0.0, 0.0)
ob_head.scale = (0.4, 0.4, 0.4)
ob_head.lock_rotations_4d = False
ob_head.empty_display_type = 'ARROWS'
ob_head.lineart.crease_threshold = 0.0
_m = ob_head.modifiers.new('Mirror', 'MIRROR')
_m.use_clip = True
ob_hips.location = (0.0, 0.0, 0.0)
ob_hips.scale = (0.4, 0.4, 0.4)
ob_hips.lock_rotations_4d = False
ob_hips.empty_display_type = 'ARROWS'
ob_hips.lineart.crease_threshold = 0.0
_m = ob_hips.modifiers.new('Mirror', 'MIRROR')
_m.use_clip = True
ob_knees.location = (0.0, 0.0, 0.0)
ob_knees.scale = (0.4, 0.4, 0.4)
ob_knees.lock_rotations_4d = False
ob_knees.empty_display_type = 'ARROWS'
ob_knees.lineart.crease_threshold = 0.0
_m = ob_knees.modifiers.new('Mirror', 'MIRROR')
ob_lowerarm.location = (0.0, 0.0, 0.0)
ob_lowerarm.scale = (0.4, 0.4, 0.4)
ob_lowerarm.lock_rotations_4d = False
ob_lowerarm.empty_display_type = 'ARROWS'
ob_lowerarm.lineart.crease_threshold = 0.0
_m = ob_lowerarm.modifiers.new('Mirror', 'MIRROR')

# ---- collection membership
col_collection.objects.link(ob_metarig_001)
col_bodyparts.objects.link(ob_shoulders)
col_bodyparts.objects.link(ob_thighs)
col_bodyparts.objects.link(ob_upperarm)
col_bodyparts.objects.link(ob_chest)
col_bodyparts.objects.link(ob_foots)
col_bodyparts.objects.link(ob_hands)
col_bodyparts.objects.link(ob_head)
col_bodyparts.objects.link(ob_hips)
col_bodyparts.objects.link(ob_knees)
col_bodyparts.objects.link(ob_lowerarm)

# ---- scene / render settings (as saved in the file)
scene.frame_start = 1; scene.frame_end = 250; scene.frame_set(1)
scene.render.engine = 'BLENDER_EEVEE_NEXT'
scene.cycles.sampling_pattern = 'TABULATED_SOBOL'
bpy.context.view_layer.update()

# ---- added for rendering (the .blend has no active camera and no usable light): camera, sun
cam_auto = bpy.data.cameras.new('AutoCamera')
cam_auto.lens = 50.0
cam_auto.sensor_width = 36.0
cam_auto.clip_end = 1000.0
ob_auto_camera = bpy.data.objects.new('AutoCamera', cam_auto)
scene.collection.objects.link(ob_auto_camera)
ob_auto_camera.location = (3.85726, -4.65377, 4.68333)
ob_auto_camera.rotation_euler = (1.09748, -7.21219e-08, 0.694738)
scene.camera = ob_auto_camera
light_auto_sun = bpy.data.lights.new('AutoSun', 'SUN')
light_auto_sun.energy = 3.0
light_auto_sun.angle = 0.0523599
ob_auto_sun = bpy.data.objects.new('AutoSun', light_auto_sun)
scene.collection.objects.link(ob_auto_sun)
ob_auto_sun.rotation_euler = (0.872665, 0.174533, 0.523599)
bpy.context.view_layer.update()
